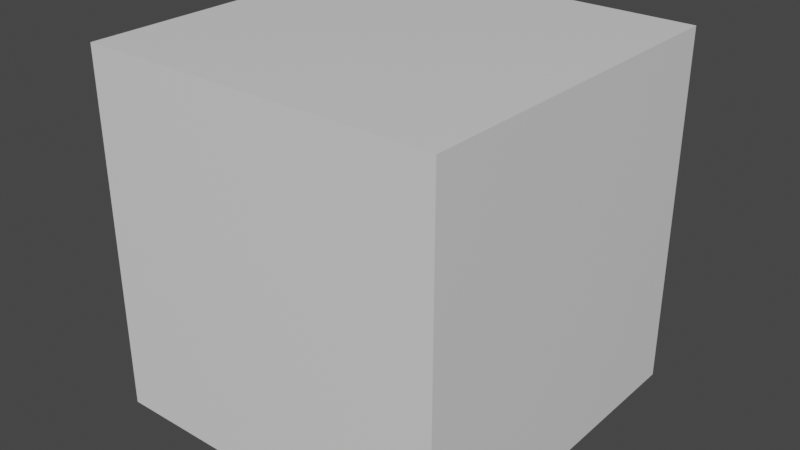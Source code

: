 # Source: cubeanimated.blend  (saved by Blender 3.0.42; exported with 4.5.12 LTS)
import bpy
from mathutils import Matrix  # noqa: F401  (used for matrix-valued properties, if any)

bpy.ops.wm.read_factory_settings(use_empty=True)
scene = bpy.context.scene
scene.name = 'Scene'

# ---- collections
col_collection = bpy.data.collections.new('Collection'); scene.collection.children.link(col_collection)

# ---- materials (node trees are filled in below, after node groups)
mat_material = bpy.data.materials.new('Material')
mat_material.alpha_threshold = 0.0
mat_material.use_transparent_shadow = False
mat_material.line_color = (0.0, 0.0, 0.0, 1.0)

# ---- material node trees
mat_material.use_nodes = True; mat_material.node_tree.nodes.clear()
_N = mat_material.node_tree.nodes; _L = mat_material.node_tree.links
n0 = _N.new('ShaderNodeOutputMaterial'); n0.name = 'Material Output'; n0.location = (300, 300)
n1 = _N.new('ShaderNodeBsdfPrincipled'); n1.name = 'Principled BSDF'; n1.location = (10, 300)
n1.distribution = 'GGX'
n1.subsurface_method = 'RANDOM_WALK_SKIN'
n1.inputs[2].default_value = 0.4
n1.inputs[3].default_value = 1.45
n1.inputs[27].default_value = (0.0, 0.0, 0.0, 1.0)
n1.inputs[28].default_value = 1.0
_L.new(n1.outputs[0], n0.inputs[0])
n0.is_active_output = True

# ---- world
world_world = bpy.data.worlds.new('World'); scene.world = world_world
world_world.use_nodes = True; world_world.node_tree.nodes.clear()
_N = world_world.node_tree.nodes; _L = world_world.node_tree.links
n0 = _N.new('ShaderNodeOutputWorld'); n0.name = 'World Output'; n0.location = (300, 300)
n1 = _N.new('ShaderNodeBackground'); n1.name = 'Background'; n1.location = (10, 300)
n1.inputs[0].default_value = (0.05088, 0.05088, 0.05088, 1.0)
_L.new(n1.outputs[0], n0.inputs[0])
n0.is_active_output = True
world_world.color = (0.05088, 0.05088, 0.05088)
world_world.use_sun_shadow = False
world_world.sun_shadow_jitter_overblur = 0.0

# ---- meshes
me_cube = bpy.data.meshes.new('Cube')
me_cube.from_pydata([(1.0, 1.0, 1.0), (1.0, 1.0, -1.0), (1.0, -1.0, 1.0), (1.0, -1.0, -1.0), (-1.0, 1.0, 1.0), (-1.0, 1.0, -1.0), (-1.0, -1.0, 1.0), (-1.0, -1.0, -1.0)], [], [(0, 4, 6, 2), (3, 2, 6, 7), (7, 6, 4, 5), (5, 1, 3, 7), (1, 0, 2, 3), (5, 4, 0, 1)])
_uv = me_cube.uv_layers.new(name='UVMap')
_uv.uv.foreach_set('vector', [0.625, 0.5, 0.875, 0.5, 0.875, 0.75, 0.625, 0.75, 0.375, 0.75, 0.625, 0.75, 0.625, 1.0, 0.375, 1.0, 0.375, 0.0, 0.625, 0.0, 0.625, 0.25, 0.375, 0.25, 0.125, 0.5, 0.375, 0.5, 0.375, 0.75, 0.125, 0.75, 0.375, 0.5, 0.625, 0.5, 0.625, 0.75, 0.375, 0.75, 0.375, 0.25, 0.625, 0.25, 0.625, 0.5, 0.375, 0.5])
me_cube.materials.append(mat_material)
me_cube.use_remesh_preserve_volume = False
me_cube.use_remesh_preserve_attributes = False
me_cube.use_mirror_vertex_groups = False
me_cube.update()

# ---- objects
ob_cube = bpy.data.objects.new('Cube', me_cube)

# ---- transforms, parenting, visibility, modifiers, constraints
ob_cube.location = (-10.0, 0.0, 0.0)
ob_cube.lock_rotations_4d = False
ob_cube.empty_display_type = 'ARROWS'
ob_cube.lineart.crease_threshold = 0.0

# ---- collection membership
col_collection.objects.link(ob_cube)

# ---- scene / render settings (as saved in the file)
scene.frame_start = 1; scene.frame_end = 40; scene.frame_set(1)
scene.render.engine = 'BLENDER_EEVEE_NEXT'
scene.cycles.sampling_pattern = 'TABULATED_SOBOL'
scene.cycles.use_light_tree = False
scene.view_settings.view_transform = 'Filmic'
bpy.context.view_layer.update()

# ---- added for rendering (the .blend has no active camera and no usable light): camera, sun
cam_auto = bpy.data.cameras.new('AutoCamera')
cam_auto.lens = 50.0
cam_auto.sensor_width = 36.0
cam_auto.clip_end = 1000.0
ob_auto_camera = bpy.data.objects.new('AutoCamera', cam_auto)
scene.collection.objects.link(ob_auto_camera)
ob_auto_camera.location = (-6.79493, -3.84609, 2.56406)
ob_auto_camera.rotation_euler = (1.09748, -7.21219e-08, 0.694738)
scene.camera = ob_auto_camera
light_auto_sun = bpy.data.lights.new('AutoSun', 'SUN')
light_auto_sun.energy = 3.0
light_auto_sun.angle = 0.0523599
ob_auto_sun = bpy.data.objects.new('AutoSun', light_auto_sun)
scene.collection.objects.link(ob_auto_sun)
ob_auto_sun.rotation_euler = (0.872665, 0.174533, 0.523599)
bpy.context.view_layer.update()
